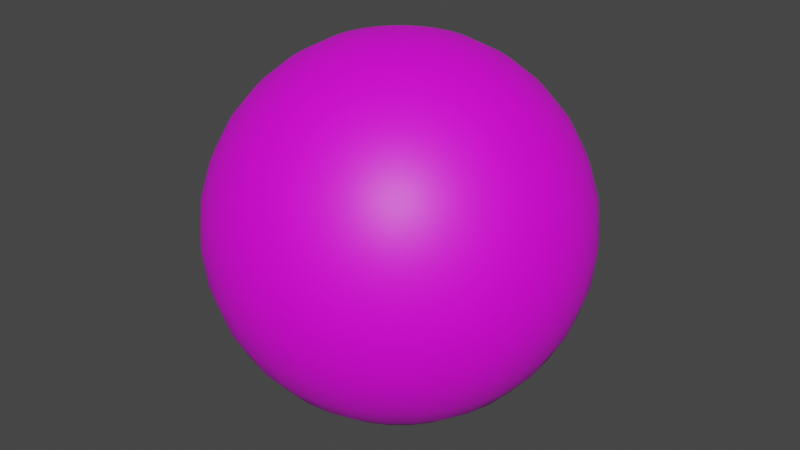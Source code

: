 # Source: Ball_013.blend  (saved by Blender 2.82.7; exported with 4.5.12 LTS)
import bpy
from mathutils import Matrix  # noqa: F401  (used for matrix-valued properties, if any)

bpy.ops.wm.read_factory_settings(use_empty=True)
scene = bpy.context.scene
scene.name = 'Scene'

# ---- collections
col_collection = bpy.data.collections.new('Collection'); scene.collection.children.link(col_collection)

# ---- images (referenced by path relative to the original .blend; pixels are not part of the script)
import os
ASSET_DIR = os.environ.get("B2B_ASSET_DIR", "")  # directory of the original .blend (textures are referenced by path, not embedded)
HERE = os.path.dirname(os.path.abspath(__file__))  # packed textures are extracted next to this script under _unpacked/

def load_image(name, relpath, width, height, colorspace="sRGB"):
    """Load a texture the original file referenced (path relative to the .blend, or extracted next to this script)."""
    p = next((c for c in (os.path.join(HERE, relpath), os.path.join(ASSET_DIR, relpath)) if relpath and os.path.exists(c)), "")
    if p:
        img = bpy.data.images.load(p, check_existing=True)
        img.name = name
    else:  # same state as the original file: an image datablock whose file is absent (Cycles renders it pink)
        img = bpy.data.images.new(name, width, height)
        img.source = "FILE"
        img.filepath = "//" + (relpath or name)
    img.colorspace_settings.name = colorspace
    return img
img_ball_013_png_001 = load_image('Ball_013.png.001', 'Ball_013.png', 1024, 1024, 'sRGB')

# ---- materials (node trees are filled in below, after node groups)
mat_ball_texture_013 = bpy.data.materials.new('Ball_Texture_013')
mat_ball_texture_013.use_transparent_shadow = False

# ---- material node trees
mat_ball_texture_013.use_nodes = True; mat_ball_texture_013.node_tree.nodes.clear()
_N = mat_ball_texture_013.node_tree.nodes; _L = mat_ball_texture_013.node_tree.links
n0 = _N.new('ShaderNodeOutputMaterial'); n0.name = 'Material Output'; n0.location = (300, 300)
n1 = _N.new('ShaderNodeBsdfPrincipled'); n1.name = 'Principled BSDF'; n1.location = (10, 300)
n1.distribution = 'GGX'
n1.subsurface_method = 'BURLEY'
n1.inputs[3].default_value = 1.45
n1.inputs[27].default_value = (0.0, 0.0, 0.0, 1.0)
n1.inputs[28].default_value = 1.0
n2 = _N.new('ShaderNodeTexImage'); n2.name = 'Image Texture'; n2.location = (-346, 174)
n2.image = img_ball_013_png_001
_L.new(n1.outputs[0], n0.inputs[0])
_L.new(n2.outputs[0], n1.inputs[0])
n0.is_active_output = True

# ---- world
world_world = bpy.data.worlds.new('World'); scene.world = world_world
world_world.use_nodes = True; world_world.node_tree.nodes.clear()
_N = world_world.node_tree.nodes; _L = world_world.node_tree.links
n0 = _N.new('ShaderNodeOutputWorld'); n0.name = 'World Output'; n0.location = (300, 300)
n1 = _N.new('ShaderNodeBackground'); n1.name = 'Background'; n1.location = (10, 300)
n1.inputs[0].default_value = (0.05088, 0.05088, 0.05088, 1.0)
_L.new(n1.outputs[0], n0.inputs[0])
n0.is_active_output = True
world_world.color = (0.05088, 0.05088, 0.05088)
world_world.use_sun_shadow = False
world_world.sun_shadow_jitter_overblur = 0.0

# ---- meshes
me_sphere = bpy.data.meshes.new('Sphere')
me_sphere.from_pydata([(0.0, 0.1951, 0.9808), (0.0, 0.3827, 0.9239), (0.0, 0.5556, 0.8315), (0.0, 0.7071, 0.7071), (0.0, 0.8315, 0.5556), (0.0, 0.9239, 0.3827), (0.0, 0.9808, 0.1951), (0.0, 1.0, 7.55e-08), (0.0, 0.9808, -0.1951), (0.0, 0.5556, -0.8315), (0.03806, 0.1913, 0.9808), (0.07466, 0.3753, 0.9239), (0.1084, 0.5449, 0.8315), (0.1379, 0.6935, 0.7071), (0.1622, 0.8155, 0.5556), (0.1802, 0.9061, 0.3827), (0.1913, 0.9619, 0.1951), (0.1951, 0.9808, 7.55e-08), (0.1913, 0.9619, -0.1951), (0.1802, 0.9061, -0.3827), (0.1622, 0.8155, -0.5556), (0.1379, 0.6935, -0.7071), (0.1084, 0.5449, -0.8315), (0.07466, 0.3753, -0.9239), (0.03806, 0.1913, -0.9808), (0.07466, 0.1802, 0.9808), (0.1464, 0.3536, 0.9239), (0.2126, 0.5133, 0.8315), (0.2706, 0.6533, 0.7071), (0.3182, 0.7682, 0.5556), (0.3536, 0.8536, 0.3827), (0.3753, 0.9061, 0.1951), (0.3827, 0.9239, 7.55e-08), (0.3753, 0.9061, -0.1951), (0.3536, 0.8536, -0.3827), (0.3182, 0.7682, -0.5556), (0.2706, 0.6533, -0.7071), (0.2126, 0.5133, -0.8315), (0.1464, 0.3536, -0.9239), (0.07466, 0.1802, -0.9808), (0.1084, 0.1622, 0.9808), (0.2126, 0.3182, 0.9239), (0.3087, 0.4619, 0.8315), (0.3928, 0.5879, 0.7071), (0.4619, 0.6913, 0.5556), (0.5133, 0.7682, 0.3827), (0.5449, 0.8155, 0.1951), (0.5556, 0.8315, 7.55e-08), (0.5449, 0.8155, -0.1951), (0.5133, 0.7682, -0.3827), (0.4619, 0.6913, -0.5556), (0.3928, 0.5879, -0.7071), (0.3087, 0.4619, -0.8315), (0.2126, 0.3182, -0.9239), (0.1084, 0.1622, -0.9808), (0.1379, 0.1379, 0.9808), (0.2706, 0.2706, 0.9239), (0.3928, 0.3928, 0.8315), (0.5, 0.5, 0.7071), (0.5879, 0.5879, 0.5556), (0.6533, 0.6533, 0.3827), (0.6935, 0.6935, 0.1951), (0.7071, 0.7071, 7.55e-08), (0.6935, 0.6935, -0.1951), (0.6533, 0.6533, -0.3827), (0.5879, 0.5879, -0.5556), (0.5, 0.5, -0.7071), (0.3928, 0.3928, -0.8315), (0.2706, 0.2706, -0.9239), (0.1379, 0.1379, -0.9808), (0.1622, 0.1084, 0.9808), (0.3182, 0.2126, 0.9239), (0.4619, 0.3087, 0.8315), (0.5879, 0.3928, 0.7071), (0.6913, 0.4619, 0.5556), (0.7682, 0.5133, 0.3827), (0.8155, 0.5449, 0.1951), (0.8315, 0.5556, 7.55e-08), (0.8155, 0.5449, -0.1951), (0.7682, 0.5133, -0.3827), (0.6913, 0.4619, -0.5556), (0.5879, 0.3928, -0.7071), (0.4619, 0.3087, -0.8315), (0.3182, 0.2126, -0.9239), (0.1622, 0.1084, -0.9808), (0.1802, 0.07466, 0.9808), (0.3536, 0.1464, 0.9239), (0.5133, 0.2126, 0.8315), (0.6533, 0.2706, 0.7071), (0.7682, 0.3182, 0.5556), (0.8536, 0.3536, 0.3827), (0.9061, 0.3753, 0.1951), (0.9239, 0.3827, 7.55e-08), (0.9061, 0.3753, -0.1951), (0.8536, 0.3536, -0.3827), (0.7682, 0.3182, -0.5556), (0.6533, 0.2706, -0.7071), (0.5133, 0.2126, -0.8315), (0.3536, 0.1464, -0.9239), (0.1802, 0.07466, -0.9808), (0.1913, 0.03806, 0.9808), (0.3753, 0.07466, 0.9239), (0.5449, 0.1084, 0.8315), (0.6935, 0.1379, 0.7071), (0.8155, 0.1622, 0.5556), (0.9061, 0.1802, 0.3827), (0.9619, 0.1913, 0.1951), (0.9808, 0.1951, 7.55e-08), (0.9619, 0.1913, -0.1951), (0.9061, 0.1802, -0.3827), (0.8155, 0.1622, -0.5556), (0.6935, 0.1379, -0.7071), (0.5449, 0.1084, -0.8315), (0.3753, 0.07466, -0.9239), (0.1913, 0.03806, -0.9808), (0.1951, -3.266e-07, 0.9808), (0.3827, -3.192e-07, 0.9239), (0.5556, -3.117e-07, 0.8315), (0.7071, -3.192e-07, 0.7071), (0.8315, -3.341e-07, 0.5556), (0.9239, -2.745e-07, 0.3827), (0.9808, -3.937e-07, 0.1951), (1.0, -3.788e-07, 7.55e-08), (0.9808, -3.937e-07, -0.1951), (0.9239, -2.298e-07, -0.3827), (0.8315, -3.341e-07, -0.5556), (0.7071, -3.192e-07, -0.7071), (0.5556, -3.415e-07, -0.8315), (0.3827, -3.043e-07, -0.9239), (0.1951, -3.08e-07, -0.9808), (0.1913, -0.03806, 0.9808), (0.3753, -0.07466, 0.9239), (0.5449, -0.1084, 0.8315), (0.6935, -0.138, 0.7071), (0.8155, -0.1622, 0.5556), (0.9061, -0.1802, 0.3827), (0.9619, -0.1913, 0.1951), (0.9808, -0.1951, 7.55e-08), (0.9619, -0.1913, -0.1951), (0.9061, -0.1802, -0.3827), (0.8155, -0.1622, -0.5556), (0.6935, -0.138, -0.7071), (0.5449, -0.1084, -0.8315), (0.3753, -0.07466, -0.9239), (0.1913, -0.03806, -0.9808), (0.1802, -0.07466, 0.9808), (0.3536, -0.1464, 0.9239), (0.5133, -0.2126, 0.8315), (0.6533, -0.2706, 0.7071), (0.7682, -0.3182, 0.5556), (0.8536, -0.3536, 0.3827), (0.9061, -0.3753, 0.1951), (0.9239, -0.3827, 7.55e-08), (0.9061, -0.3753, -0.1951), (0.8536, -0.3536, -0.3827), (0.7682, -0.3182, -0.5556), (0.6533, -0.2706, -0.7071), (0.5133, -0.2126, -0.8315), (0.3536, -0.1464, -0.9239), (0.1802, -0.07466, -0.9808), (0.1622, -0.1084, 0.9808), (0.3182, -0.2126, 0.9239), (0.4619, -0.3087, 0.8315), (0.5879, -0.3928, 0.7071), (0.6913, -0.4619, 0.5556), (0.7682, -0.5133, 0.3827), (0.8155, -0.5449, 0.1951), (0.8315, -0.5556, 7.55e-08), (0.8155, -0.5449, -0.1951), (0.7682, -0.5133, -0.3827), (0.6913, -0.4619, -0.5556), (0.5879, -0.3928, -0.7071), (0.4619, -0.3087, -0.8315), (0.3182, -0.2126, -0.9239), (0.1622, -0.1084, -0.9808), (0.1379, -0.138, 0.9808), (0.2706, -0.2706, 0.9239), (0.3928, -0.3928, 0.8315), (0.5, -0.5, 0.7071), (0.5879, -0.5879, 0.5556), (0.6533, -0.6533, 0.3827), (0.6935, -0.6935, 0.1951), (0.7071, -0.7071, 7.55e-08), (0.6935, -0.6935, -0.1951), (0.6533, -0.6533, -0.3827), (0.5879, -0.5879, -0.5556), (0.5, -0.5, -0.7071), (0.3928, -0.3928, -0.8315), (0.2706, -0.2706, -0.9239), (0.1379, -0.138, -0.9808), (0.1084, -0.1622, 0.9808), (0.2126, -0.3182, 0.9239), (0.3087, -0.4619, 0.8315), (0.3928, -0.5879, 0.7071), (0.4619, -0.6913, 0.5556), (0.5133, -0.7682, 0.3827), (0.5449, -0.8155, 0.1951), (0.5556, -0.8315, 7.55e-08), (0.5449, -0.8155, -0.1951), (0.5133, -0.7682, -0.3827), (0.4619, -0.6913, -0.5556), (0.3928, -0.5879, -0.7071), (0.3087, -0.4619, -0.8315), (0.2126, -0.3182, -0.9239), (0.1084, -0.1622, -0.9808), (0.0, -3.258e-07, -1.0), (0.07466, -0.1802, 0.9808), (0.1464, -0.3536, 0.9239), (0.2126, -0.5133, 0.8315), (0.2706, -0.6533, 0.7071), (0.3182, -0.7682, 0.5556), (0.3536, -0.8536, 0.3827), (0.3753, -0.9061, 0.1951), (0.3827, -0.9239, 7.55e-08), (0.3753, -0.9061, -0.1951), (0.3536, -0.8536, -0.3827), (0.3182, -0.7682, -0.5556), (0.2706, -0.6533, -0.7071), (0.2126, -0.5133, -0.8315), (0.1464, -0.3536, -0.9239), (0.07466, -0.1802, -0.9808), (0.03806, -0.1913, 0.9808), (0.07466, -0.3753, 0.9239), (0.1084, -0.5449, 0.8315), (0.1379, -0.6935, 0.7071), (0.1622, -0.8155, 0.5556), (0.1802, -0.9061, 0.3827), (0.1913, -0.9619, 0.1951), (0.1951, -0.9808, 7.55e-08), (0.1913, -0.9619, -0.1951), (0.1802, -0.9061, -0.3827), (0.1622, -0.8155, -0.5556), (0.1379, -0.6935, -0.7071), (0.1084, -0.5449, -0.8315), (0.07466, -0.3753, -0.9239), (0.03806, -0.1913, -0.9808), (-7.212e-09, -0.1951, 0.9808), (4.122e-08, -0.3827, 0.9239), (2.632e-08, -0.5556, 0.8315), (-2.584e-08, -0.7071, 0.7071), (-8.544e-08, -0.8315, 0.5556), (6.357e-08, -0.9239, 0.3827), (-8.544e-08, -0.9808, 0.1951), (-1.003e-07, -1.0, 7.55e-08), (-8.544e-08, -0.9808, -0.1951), (6.357e-08, -0.9239, -0.3827), (-8.544e-08, -0.8315, -0.5556), (-2.584e-08, -0.7071, -0.7071), (-1.094e-08, -0.5556, -0.8315), (3.964e-09, -0.3827, -0.9239), (3.964e-09, -0.1951, -0.9808), (-0.03806, -0.1913, 0.9808), (-0.07466, -0.3753, 0.9239), (-0.1084, -0.5449, 0.8315), (-0.1379, -0.6935, 0.7071), (-0.1622, -0.8155, 0.5556), (-0.1802, -0.9061, 0.3827), (-0.1913, -0.9619, 0.1951), (-0.1951, -0.9808, 7.55e-08), (-0.1913, -0.9619, -0.1951), (-0.1802, -0.9061, -0.3827), (-0.1622, -0.8155, -0.5556), (-0.1379, -0.6935, -0.7071), (-0.1084, -0.5449, -0.8315), (-0.07466, -0.3753, -0.9239), (-0.03806, -0.1913, -0.9808), (-0.07466, -0.1802, 0.9808), (-0.1464, -0.3536, 0.9239), (-0.2126, -0.5133, 0.8315), (-0.2706, -0.6533, 0.7071), (-0.3182, -0.7682, 0.5556), (-0.3536, -0.8536, 0.3827), (-0.3753, -0.9061, 0.1951), (-0.3827, -0.9239, 7.55e-08), (-0.3753, -0.9061, -0.1951), (-0.3536, -0.8536, -0.3827), (-0.3182, -0.7682, -0.5556), (-0.2706, -0.6533, -0.7071), (-0.2126, -0.5133, -0.8315), (-0.1464, -0.3536, -0.9239), (-0.07466, -0.1802, -0.9808), (-0.1084, -0.1622, 0.9808), (-0.2126, -0.3182, 0.9239), (-0.3087, -0.4619, 0.8315), (-0.3928, -0.5879, 0.7071), (-0.4619, -0.6913, 0.5556), (-0.5133, -0.7682, 0.3827), (-0.5449, -0.8155, 0.1951), (-0.5556, -0.8315, 7.55e-08), (-0.5449, -0.8155, -0.1951), (-0.5133, -0.7682, -0.3827), (-0.4619, -0.6913, -0.5556), (-0.3928, -0.5879, -0.7071), (-0.3087, -0.4619, -0.8315), (-0.2126, -0.3182, -0.9239), (-0.1084, -0.1622, -0.9808), (-2.304e-07, -5.562e-07, 1.0), (-0.1379, -0.138, 0.9808), (-0.2706, -0.2706, 0.9239), (-0.3928, -0.3928, 0.8315), (-0.5, -0.5, 0.7071), (-0.5879, -0.5879, 0.5556), (-0.6533, -0.6533, 0.3827), (-0.6935, -0.6935, 0.1951), (-0.7071, -0.7071, 7.55e-08), (-0.6935, -0.6935, -0.1951), (-0.6533, -0.6533, -0.3827), (-0.5879, -0.5879, -0.5556), (-0.5, -0.5, -0.7071), (-0.3928, -0.3928, -0.8315), (-0.2706, -0.2706, -0.9239), (-0.1379, -0.1379, -0.9808), (-0.1622, -0.1084, 0.9808), (-0.3182, -0.2126, 0.9239), (-0.4619, -0.3087, 0.8315), (-0.5879, -0.3928, 0.7071), (-0.6913, -0.4619, 0.5556), (-0.7682, -0.5133, 0.3827), (-0.8155, -0.5449, 0.1951), (-0.8315, -0.5556, 7.55e-08), (-0.8155, -0.5449, -0.1951), (-0.7682, -0.5133, -0.3827), (-0.6913, -0.4619, -0.5556), (-0.5879, -0.3928, -0.7071), (-0.4619, -0.3087, -0.8315), (-0.3182, -0.2126, -0.9239), (-0.1622, -0.1084, -0.9808), (-0.1802, -0.07466, 0.9808), (-0.3536, -0.1464, 0.9239), (-0.5133, -0.2126, 0.8315), (-0.6533, -0.2706, 0.7071), (-0.7682, -0.3182, 0.5556), (-0.8536, -0.3536, 0.3827), (-0.9061, -0.3753, 0.1951), (-0.9239, -0.3827, 7.55e-08), (-0.9061, -0.3753, -0.1951), (-0.8536, -0.3536, -0.3827), (-0.7682, -0.3182, -0.5556), (-0.6533, -0.2706, -0.7071), (-0.5133, -0.2126, -0.8315), (-0.3536, -0.1464, -0.9239), (-0.1802, -0.07466, -0.9808), (-0.1913, -0.03806, 0.9808), (-0.3753, -0.07466, 0.9239), (-0.5449, -0.1084, 0.8315), (-0.6935, -0.1379, 0.7071), (-0.8155, -0.1622, 0.5556), (-0.9061, -0.1802, 0.3827), (-0.9619, -0.1913, 0.1951), (-0.9808, -0.1951, 7.55e-08), (-0.9619, -0.1913, -0.1951), (-0.9061, -0.1802, -0.3827), (-0.8155, -0.1622, -0.5556), (-0.6935, -0.1379, -0.7071), (-0.5449, -0.1084, -0.8315), (-0.3753, -0.07466, -0.9239), (-0.1913, -0.03806, -0.9808), (-0.1951, -3.117e-07, 0.9808), (-0.3827, -2.819e-07, 0.9239), (-0.5556, -2.819e-07, 0.8315), (-0.7071, -1.851e-07, 0.7071), (-0.8315, -1.404e-07, 0.5556), (-0.9239, -3.192e-07, 0.3827), (-0.9808, -9.567e-08, 0.1951), (-1.0, -1.404e-07, 7.55e-08), (-0.9808, -9.567e-08, -0.1951), (-0.9239, -3.192e-07, -0.3827), (-0.8315, -1.404e-07, -0.5556), (-0.7071, -1.851e-07, -0.7071), (-0.5556, -2.596e-07, -0.8315), (-0.3827, -2.521e-07, -0.9239), (-0.1951, -3.155e-07, -0.9808), (-0.1913, 0.03806, 0.9808), (-0.3753, 0.07466, 0.9239), (-0.5449, 0.1084, 0.8315), (-0.6935, 0.1379, 0.7071), (-0.8155, 0.1622, 0.5556), (-0.9061, 0.1802, 0.3827), (-0.9619, 0.1913, 0.1951), (-0.9808, 0.1951, 7.55e-08), (-0.9619, 0.1913, -0.1951), (-0.9061, 0.1802, -0.3827), (-0.8155, 0.1622, -0.5556), (-0.6935, 0.1379, -0.7071), (-0.5449, 0.1084, -0.8315), (-0.3753, 0.07466, -0.9239), (-0.1913, 0.03806, -0.9808), (-0.1802, 0.07466, 0.9808), (-0.3536, 0.1464, 0.9239), (-0.5133, 0.2126, 0.8315), (-0.6533, 0.2706, 0.7071), (-0.7682, 0.3182, 0.5556), (-0.8536, 0.3536, 0.3827), (-0.9061, 0.3753, 0.1951), (-0.9239, 0.3827, 7.55e-08), (-0.9061, 0.3753, -0.1951), (-0.8536, 0.3536, -0.3827), (-0.7682, 0.3182, -0.5556), (-0.6533, 0.2706, -0.7071), (-0.5133, 0.2126, -0.8315), (-0.3536, 0.1464, -0.9239), (-0.1802, 0.07466, -0.9808), (-0.1622, 0.1084, 0.9808), (-0.3182, 0.2126, 0.9239), (-0.4619, 0.3087, 0.8315), (-0.5879, 0.3928, 0.7071), (-0.6913, 0.4619, 0.5556), (-0.7682, 0.5133, 0.3827), (-0.8155, 0.5449, 0.1951), (-0.8315, 0.5556, 7.55e-08), (-0.8155, 0.5449, -0.1951), (-0.7682, 0.5133, -0.3827), (-0.6913, 0.4619, -0.5556), (-0.5879, 0.3928, -0.7071), (-0.4619, 0.3087, -0.8315), (-0.3182, 0.2126, -0.9239), (-0.1622, 0.1084, -0.9808), (-0.1379, 0.1379, 0.9808), (-0.2706, 0.2706, 0.9239), (-0.3928, 0.3928, 0.8315), (-0.5, 0.5, 0.7071), (-0.5879, 0.5879, 0.5556), (-0.6533, 0.6533, 0.3827), (-0.6935, 0.6935, 0.1951), (-0.7071, 0.7071, 7.55e-08), (-0.6935, 0.6935, -0.1951), (-0.6533, 0.6533, -0.3827), (-0.5879, 0.5879, -0.5556), (-0.5, 0.5, -0.7071), (-0.3928, 0.3928, -0.8315), (-0.2706, 0.2706, -0.9239), (-0.1379, 0.1379, -0.9808), (-0.1084, 0.1622, 0.9808), (-0.2126, 0.3182, 0.9239), (-0.3087, 0.4619, 0.8315), (-0.3928, 0.5879, 0.7071), (-0.4619, 0.6913, 0.5556), (-0.5133, 0.7682, 0.3827), (-0.5449, 0.8155, 0.1951), (-0.5556, 0.8315, 7.55e-08), (-0.5449, 0.8155, -0.1951), (-0.5133, 0.7682, -0.3827), (-0.4619, 0.6913, -0.5556), (-0.3928, 0.5879, -0.7071), (-0.3087, 0.4619, -0.8315), (-0.2126, 0.3182, -0.9239), (-0.1084, 0.1622, -0.9808), (-0.07466, 0.1802, 0.9808), (-0.1464, 0.3536, 0.9239), (-0.2126, 0.5133, 0.8315), (-0.2706, 0.6533, 0.7071), (-0.3182, 0.7682, 0.5556), (-0.3536, 0.8536, 0.3827), (-0.3753, 0.9061, 0.1951), (-0.3827, 0.9239, 7.55e-08), (-0.3753, 0.9061, -0.1951), (-0.3536, 0.8536, -0.3827), (-0.3182, 0.7682, -0.5556), (-0.2706, 0.6533, -0.7071), (-0.2126, 0.5133, -0.8315), (-0.1464, 0.3536, -0.9239), (-0.07466, 0.1802, -0.9808), (-0.03806, 0.1913, 0.9808), (-0.07466, 0.3753, 0.9239), (-0.1084, 0.5449, 0.8315), (-0.1379, 0.6935, 0.7071), (-0.1622, 0.8155, 0.5556), (-0.1802, 0.9061, 0.3827), (-0.1913, 0.9619, 0.1951), (-0.1951, 0.9808, 7.55e-08), (-0.1913, 0.9619, -0.1951), (-0.1802, 0.9061, -0.3827), (-0.1622, 0.8155, -0.5556), (-0.1379, 0.6935, -0.7071), (-0.1084, 0.5449, -0.8315), (-0.07466, 0.3753, -0.9239), (-0.03806, 0.1913, -0.9808), (6.357e-08, 0.9239, -0.3827), (2.722e-07, 0.8315, -0.5556), (1.53e-07, 0.7071, -0.7071), (7.847e-08, 0.3827, -0.9239), (1.514e-08, 0.1951, -0.9808)], [], [(6, 5, 15, 16), (481, 480, 23, 24), (7, 6, 16, 17), (0, 296, 10), (205, 481, 24), (8, 7, 17, 18), (1, 0, 10, 11), (477, 8, 18, 19), (2, 1, 11, 12), (478, 477, 19, 20), (3, 2, 12, 13), (479, 478, 20, 21), (4, 3, 13, 14), (9, 479, 21, 22), (5, 4, 14, 15), (480, 9, 22, 23), (15, 14, 29, 30), (23, 22, 37, 38), (16, 15, 30, 31), (24, 23, 38, 39), (17, 16, 31, 32), (10, 296, 25), (205, 24, 39), (18, 17, 32, 33), (11, 10, 25, 26), (19, 18, 33, 34), (12, 11, 26, 27), (20, 19, 34, 35), (13, 12, 27, 28), (21, 20, 35, 36), (14, 13, 28, 29), (22, 21, 36, 37), (34, 33, 48, 49), (27, 26, 41, 42), (35, 34, 49, 50), (28, 27, 42, 43), (36, 35, 50, 51), (29, 28, 43, 44), (37, 36, 51, 52), (30, 29, 44, 45), (38, 37, 52, 53), (31, 30, 45, 46), (39, 38, 53, 54), (32, 31, 46, 47), (25, 296, 40), (205, 39, 54), (33, 32, 47, 48), (26, 25, 40, 41), (53, 52, 67, 68), (46, 45, 60, 61), (54, 53, 68, 69), (47, 46, 61, 62), (40, 296, 55), (205, 54, 69), (48, 47, 62, 63), (41, 40, 55, 56), (49, 48, 63, 64), (42, 41, 56, 57), (50, 49, 64, 65), (43, 42, 57, 58), (51, 50, 65, 66), (44, 43, 58, 59), (52, 51, 66, 67), (45, 44, 59, 60), (57, 56, 71, 72), (65, 64, 79, 80), (58, 57, 72, 73), (66, 65, 80, 81), (59, 58, 73, 74), (67, 66, 81, 82), (60, 59, 74, 75), (68, 67, 82, 83), (61, 60, 75, 76), (69, 68, 83, 84), (62, 61, 76, 77), (55, 296, 70), (205, 69, 84), (63, 62, 77, 78), (56, 55, 70, 71), (64, 63, 78, 79), (76, 75, 90, 91), (84, 83, 98, 99), (77, 76, 91, 92), (70, 296, 85), (205, 84, 99), (78, 77, 92, 93), (71, 70, 85, 86), (79, 78, 93, 94), (72, 71, 86, 87), (80, 79, 94, 95), (73, 72, 87, 88), (81, 80, 95, 96), (74, 73, 88, 89), (82, 81, 96, 97), (75, 74, 89, 90), (83, 82, 97, 98), (95, 94, 109, 110), (88, 87, 102, 103), (96, 95, 110, 111), (89, 88, 103, 104), (97, 96, 111, 112), (90, 89, 104, 105), (98, 97, 112, 113), (91, 90, 105, 106), (99, 98, 113, 114), (92, 91, 106, 107), (85, 296, 100), (205, 99, 114), (93, 92, 107, 108), (86, 85, 100, 101), (94, 93, 108, 109), (87, 86, 101, 102), (114, 113, 128, 129), (107, 106, 121, 122), (100, 296, 115), (205, 114, 129), (108, 107, 122, 123), (101, 100, 115, 116), (109, 108, 123, 124), (102, 101, 116, 117), (110, 109, 124, 125), (103, 102, 117, 118), (111, 110, 125, 126), (104, 103, 118, 119), (112, 111, 126, 127), (105, 104, 119, 120), (113, 112, 127, 128), (106, 105, 120, 121), (126, 125, 140, 141), (119, 118, 133, 134), (127, 126, 141, 142), (120, 119, 134, 135), (128, 127, 142, 143), (121, 120, 135, 136), (129, 128, 143, 144), (122, 121, 136, 137), (115, 296, 130), (205, 129, 144), (123, 122, 137, 138), (116, 115, 130, 131), (124, 123, 138, 139), (117, 116, 131, 132), (125, 124, 139, 140), (118, 117, 132, 133), (130, 296, 145), (205, 144, 159), (138, 137, 152, 153), (131, 130, 145, 146), (139, 138, 153, 154), (132, 131, 146, 147), (140, 139, 154, 155), (133, 132, 147, 148), (141, 140, 155, 156), (134, 133, 148, 149), (142, 141, 156, 157), (135, 134, 149, 150), (143, 142, 157, 158), (136, 135, 150, 151), (144, 143, 158, 159), (137, 136, 151, 152), (149, 148, 163, 164), (157, 156, 171, 172), (150, 149, 164, 165), (158, 157, 172, 173), (151, 150, 165, 166), (159, 158, 173, 174), (152, 151, 166, 167), (145, 296, 160), (205, 159, 174), (153, 152, 167, 168), (146, 145, 160, 161), (154, 153, 168, 169), (147, 146, 161, 162), (155, 154, 169, 170), (148, 147, 162, 163), (156, 155, 170, 171), (168, 167, 182, 183), (161, 160, 175, 176), (169, 168, 183, 184), (162, 161, 176, 177), (170, 169, 184, 185), (163, 162, 177, 178), (171, 170, 185, 186), (164, 163, 178, 179), (172, 171, 186, 187), (165, 164, 179, 180), (173, 172, 187, 188), (166, 165, 180, 181), (174, 173, 188, 189), (167, 166, 181, 182), (160, 296, 175), (205, 174, 189), (187, 186, 201, 202), (180, 179, 194, 195), (188, 187, 202, 203), (181, 180, 195, 196), (189, 188, 203, 204), (182, 181, 196, 197), (175, 296, 190), (205, 189, 204), (183, 182, 197, 198), (176, 175, 190, 191), (184, 183, 198, 199), (177, 176, 191, 192), (185, 184, 199, 200), (178, 177, 192, 193), (186, 185, 200, 201), (179, 178, 193, 194), (191, 190, 206, 207), (199, 198, 214, 215), (192, 191, 207, 208), (200, 199, 215, 216), (193, 192, 208, 209), (201, 200, 216, 217), (194, 193, 209, 210), (202, 201, 217, 218), (195, 194, 210, 211), (203, 202, 218, 219), (196, 195, 211, 212), (204, 203, 219, 220), (197, 196, 212, 213), (190, 296, 206), (205, 204, 220), (198, 197, 213, 214), (211, 210, 225, 226), (219, 218, 233, 234), (212, 211, 226, 227), (220, 219, 234, 235), (213, 212, 227, 228), (206, 296, 221), (205, 220, 235), (214, 213, 228, 229), (207, 206, 221, 222), (215, 214, 229, 230), (208, 207, 222, 223), (216, 215, 230, 231), (209, 208, 223, 224), (217, 216, 231, 232), (210, 209, 224, 225), (218, 217, 232, 233), (230, 229, 244, 245), (223, 222, 237, 238), (231, 230, 245, 246), (224, 223, 238, 239), (232, 231, 246, 247), (225, 224, 239, 240), (233, 232, 247, 248), (226, 225, 240, 241), (234, 233, 248, 249), (227, 226, 241, 242), (235, 234, 249, 250), (228, 227, 242, 243), (221, 296, 236), (205, 235, 250), (229, 228, 243, 244), (222, 221, 236, 237), (249, 248, 263, 264), (242, 241, 256, 257), (250, 249, 264, 265), (243, 242, 257, 258), (236, 296, 251), (205, 250, 265), (244, 243, 258, 259), (237, 236, 251, 252), (245, 244, 259, 260), (238, 237, 252, 253), (246, 245, 260, 261), (239, 238, 253, 254), (247, 246, 261, 262), (240, 239, 254, 255), (248, 247, 262, 263), (241, 240, 255, 256), (261, 260, 275, 276), (254, 253, 268, 269), (262, 261, 276, 277), (255, 254, 269, 270), (263, 262, 277, 278), (256, 255, 270, 271), (264, 263, 278, 279), (257, 256, 271, 272), (265, 264, 279, 280), (258, 257, 272, 273), (251, 296, 266), (205, 265, 280), (259, 258, 273, 274), (252, 251, 266, 267), (260, 259, 274, 275), (253, 252, 267, 268), (280, 279, 294, 295), (273, 272, 287, 288), (266, 296, 281), (205, 280, 295), (274, 273, 288, 289), (267, 266, 281, 282), (275, 274, 289, 290), (268, 267, 282, 283), (276, 275, 290, 291), (269, 268, 283, 284), (277, 276, 291, 292), (270, 269, 284, 285), (278, 277, 292, 293), (271, 270, 285, 286), (279, 278, 293, 294), (272, 271, 286, 287), (284, 283, 299, 300), (292, 291, 307, 308), (285, 284, 300, 301), (293, 292, 308, 309), (286, 285, 301, 302), (294, 293, 309, 310), (287, 286, 302, 303), (295, 294, 310, 311), (288, 287, 303, 304), (281, 296, 297), (205, 295, 311), (289, 288, 304, 305), (282, 281, 297, 298), (290, 289, 305, 306), (283, 282, 298, 299), (291, 290, 306, 307), (304, 303, 318, 319), (297, 296, 312), (205, 311, 326), (305, 304, 319, 320), (298, 297, 312, 313), (306, 305, 320, 321), (299, 298, 313, 314), (307, 306, 321, 322), (300, 299, 314, 315), (308, 307, 322, 323), (301, 300, 315, 316), (309, 308, 323, 324), (302, 301, 316, 317), (310, 309, 324, 325), (303, 302, 317, 318), (311, 310, 325, 326), (323, 322, 337, 338), (316, 315, 330, 331), (324, 323, 338, 339), (317, 316, 331, 332), (325, 324, 339, 340), (318, 317, 332, 333), (326, 325, 340, 341), (319, 318, 333, 334), (312, 296, 327), (205, 326, 341), (320, 319, 334, 335), (313, 312, 327, 328), (321, 320, 335, 336), (314, 313, 328, 329), (322, 321, 336, 337), (315, 314, 329, 330), (327, 296, 342), (205, 341, 356), (335, 334, 349, 350), (328, 327, 342, 343), (336, 335, 350, 351), (329, 328, 343, 344), (337, 336, 351, 352), (330, 329, 344, 345), (338, 337, 352, 353), (331, 330, 345, 346), (339, 338, 353, 354), (332, 331, 346, 347), (340, 339, 354, 355), (333, 332, 347, 348), (341, 340, 355, 356), (334, 333, 348, 349), (346, 345, 360, 361), (354, 353, 368, 369), (347, 346, 361, 362), (355, 354, 369, 370), (348, 347, 362, 363), (356, 355, 370, 371), (349, 348, 363, 364), (342, 296, 357), (205, 356, 371), (350, 349, 364, 365), (343, 342, 357, 358), (351, 350, 365, 366), (344, 343, 358, 359), (352, 351, 366, 367), (345, 344, 359, 360), (353, 352, 367, 368), (365, 364, 379, 380), (358, 357, 372, 373), (366, 365, 380, 381), (359, 358, 373, 374), (367, 366, 381, 382), (360, 359, 374, 375), (368, 367, 382, 383), (361, 360, 375, 376), (369, 368, 383, 384), (362, 361, 376, 377), (370, 369, 384, 385), (363, 362, 377, 378), (371, 370, 385, 386), (364, 363, 378, 379), (357, 296, 372), (205, 371, 386), (384, 383, 398, 399), (377, 376, 391, 392), (385, 384, 399, 400), (378, 377, 392, 393), (386, 385, 400, 401), (379, 378, 393, 394), (372, 296, 387), (205, 386, 401), (380, 379, 394, 395), (373, 372, 387, 388), (381, 380, 395, 396), (374, 373, 388, 389), (382, 381, 396, 397), (375, 374, 389, 390), (383, 382, 397, 398), (376, 375, 390, 391), (396, 395, 410, 411), (389, 388, 403, 404), (397, 396, 411, 412), (390, 389, 404, 405), (398, 397, 412, 413), (391, 390, 405, 406), (399, 398, 413, 414), (392, 391, 406, 407), (400, 399, 414, 415), (393, 392, 407, 408), (401, 400, 415, 416), (394, 393, 408, 409), (387, 296, 402), (205, 401, 416), (395, 394, 409, 410), (388, 387, 402, 403), (415, 414, 429, 430), (408, 407, 422, 423), (416, 415, 430, 431), (409, 408, 423, 424), (402, 296, 417), (205, 416, 431), (410, 409, 424, 425), (403, 402, 417, 418), (411, 410, 425, 426), (404, 403, 418, 419), (412, 411, 426, 427), (405, 404, 419, 420), (413, 412, 427, 428), (406, 405, 420, 421), (414, 413, 428, 429), (407, 406, 421, 422), (419, 418, 433, 434), (427, 426, 441, 442), (420, 419, 434, 435), (428, 427, 442, 443), (421, 420, 435, 436), (429, 428, 443, 444), (422, 421, 436, 437), (430, 429, 444, 445), (423, 422, 437, 438), (431, 430, 445, 446), (424, 423, 438, 439), (417, 296, 432), (205, 431, 446), (425, 424, 439, 440), (418, 417, 432, 433), (426, 425, 440, 441), (438, 437, 452, 453), (446, 445, 460, 461), (439, 438, 453, 454), (432, 296, 447), (205, 446, 461), (440, 439, 454, 455), (433, 432, 447, 448), (441, 440, 455, 456), (434, 433, 448, 449), (442, 441, 456, 457), (435, 434, 449, 450), (443, 442, 457, 458), (436, 435, 450, 451), (444, 443, 458, 459), (437, 436, 451, 452), (445, 444, 459, 460), (457, 456, 471, 472), (450, 449, 464, 465), (458, 457, 472, 473), (451, 450, 465, 466), (459, 458, 473, 474), (452, 451, 466, 467), (460, 459, 474, 475), (453, 452, 467, 468), (461, 460, 475, 476), (454, 453, 468, 469), (447, 296, 462), (205, 461, 476), (455, 454, 469, 470), (448, 447, 462, 463), (456, 455, 470, 471), (449, 448, 463, 464), (476, 475, 480, 481), (469, 468, 6, 7), (462, 296, 0), (205, 476, 481), (470, 469, 7, 8), (463, 462, 0, 1), (471, 470, 8, 477), (464, 463, 1, 2), (472, 471, 477, 478), (465, 464, 2, 3), (473, 472, 478, 479), (466, 465, 3, 4), (474, 473, 479, 9), (467, 466, 4, 5), (475, 474, 9, 480), (468, 467, 5, 6)])
me_sphere.polygons.foreach_set('use_smooth', [True] * 512)
_uv = me_sphere.uv_layers.new(name='UVMap')
_uv.uv.foreach_set('vector', [0.891, 0.5685, 0.891, 0.637, 0.8808, 0.637, 0.8808, 0.5685, 0.891, 0.02057, 0.891, 0.08906, 0.8808, 0.08906, 0.8808, 0.02057, 0.891, 0.5, 0.891, 0.5685, 0.8808, 0.5685, 0.8808, 0.5, 0.891, 0.9794, 0.8859, 1.048, 0.8808, 0.9794, 0.8859, -0.04792, 0.891, 0.02057, 0.8808, 0.02057, 0.891, 0.4315, 0.891, 0.5, 0.8808, 0.5, 0.8808, 0.4315, 0.891, 0.9109, 0.891, 0.9794, 0.8808, 0.9794, 0.8808, 0.9109, 0.891, 0.363, 0.891, 0.4315, 0.8808, 0.4315, 0.8808, 0.363, 0.891, 0.8425, 0.891, 0.9109, 0.8808, 0.9109, 0.8808, 0.8425, 0.891, 0.2945, 0.891, 0.363, 0.8808, 0.363, 0.8808, 0.2945, 0.891, 0.774, 0.891, 0.8425, 0.8808, 0.8425, 0.8808, 0.774, 0.891, 0.226, 0.891, 0.2945, 0.8808, 0.2945, 0.8808, 0.226, 0.891, 0.7055, 0.891, 0.774, 0.8808, 0.774, 0.8808, 0.7055, 0.891, 0.1575, 0.891, 0.226, 0.8808, 0.226, 0.8808, 0.1575, 0.891, 0.637, 0.891, 0.7055, 0.8808, 0.7055, 0.8808, 0.637, 0.891, 0.08906, 0.891, 0.1575, 0.8808, 0.1575, 0.8808, 0.08906, 0.8808, 0.637, 0.8808, 0.7055, 0.8706, 0.7055, 0.8706, 0.637, 0.8808, 0.08906, 0.8808, 0.1575, 0.8706, 0.1575, 0.8706, 0.08906, 0.8808, 0.5685, 0.8808, 0.637, 0.8706, 0.637, 0.8706, 0.5685, 0.8808, 0.02057, 0.8808, 0.08906, 0.8706, 0.08906, 0.8706, 0.02057, 0.8808, 0.5, 0.8808, 0.5685, 0.8706, 0.5685, 0.8706, 0.5, 0.8808, 0.9794, 0.8757, 1.048, 0.8706, 0.9794, 0.8757, -0.04792, 0.8808, 0.02057, 0.8706, 0.02057, 0.8808, 0.4315, 0.8808, 0.5, 0.8706, 0.5, 0.8706, 0.4315, 0.8808, 0.9109, 0.8808, 0.9794, 0.8706, 0.9794, 0.8706, 0.9109, 0.8808, 0.363, 0.8808, 0.4315, 0.8706, 0.4315, 0.8706, 0.363, 0.8808, 0.8425, 0.8808, 0.9109, 0.8706, 0.9109, 0.8706, 0.8425, 0.8808, 0.2945, 0.8808, 0.363, 0.8706, 0.363, 0.8706, 0.2945, 0.8808, 0.774, 0.8808, 0.8425, 0.8706, 0.8425, 0.8706, 0.774, 0.8808, 0.226, 0.8808, 0.2945, 0.8706, 0.2945, 0.8706, 0.226, 0.8808, 0.7055, 0.8808, 0.774, 0.8706, 0.774, 0.8706, 0.7055, 0.8808, 0.1575, 0.8808, 0.226, 0.8706, 0.226, 0.8706, 0.1575, 0.8706, 0.363, 0.8706, 0.4315, 0.8604, 0.4315, 0.8604, 0.363, 0.8706, 0.8425, 0.8706, 0.9109, 0.8604, 0.9109, 0.8604, 0.8425, 0.8706, 0.2945, 0.8706, 0.363, 0.8604, 0.363, 0.8604, 0.2945, 0.8706, 0.774, 0.8706, 0.8425, 0.8604, 0.8425, 0.8604, 0.774, 0.8706, 0.226, 0.8706, 0.2945, 0.8604, 0.2945, 0.8604, 0.226, 0.8706, 0.7055, 0.8706, 0.774, 0.8604, 0.774, 0.8604, 0.7055, 0.8706, 0.1575, 0.8706, 0.226, 0.8604, 0.226, 0.8604, 0.1575, 0.8706, 0.637, 0.8706, 0.7055, 0.8604, 0.7055, 0.8604, 0.637, 0.8706, 0.08906, 0.8706, 0.1575, 0.8604, 0.1575, 0.8604, 0.08906, 0.8706, 0.5685, 0.8706, 0.637, 0.8604, 0.637, 0.8604, 0.5685, 0.8706, 0.02057, 0.8706, 0.08906, 0.8604, 0.08906, 0.8604, 0.02057, 0.8706, 0.5, 0.8706, 0.5685, 0.8604, 0.5685, 0.8604, 0.5, 0.8706, 0.9794, 0.8655, 1.048, 0.8604, 0.9794, 0.8655, -0.04792, 0.8706, 0.02057, 0.8604, 0.02057, 0.8706, 0.4315, 0.8706, 0.5, 0.8604, 0.5, 0.8604, 0.4315, 0.8706, 0.9109, 0.8706, 0.9794, 0.8604, 0.9794, 0.8604, 0.9109, 0.8604, 0.08906, 0.8604, 0.1575, 0.9435, 0.1553, 0.9435, 0.0864, 0.8604, 0.5685, 0.8604, 0.637, 0.9435, 0.6379, 0.9435, 0.5689, 0.8604, 0.02057, 0.8604, 0.08906, 0.9435, 0.0864, 0.9435, 0.01747, 0.8604, 0.5, 0.8604, 0.5685, 0.9435, 0.5689, 0.9435, 0.5, 0.8604, 0.9794, 0.999, 1.051, 0.9435, 0.9825, 0.999, -0.05146, 0.8604, 0.02057, 0.9435, 0.01747, 0.8604, 0.4315, 0.8604, 0.5, 0.9435, 0.5, 0.9435, 0.4311, 0.8604, 0.9109, 0.8604, 0.9794, 0.9435, 0.9825, 0.9435, 0.9136, 0.8604, 0.363, 0.8604, 0.4315, 0.9435, 0.4311, 0.9435, 0.3621, 0.8604, 0.8425, 0.8604, 0.9109, 0.9435, 0.9136, 0.9435, 0.8447, 0.8604, 0.2945, 0.8604, 0.363, 0.9435, 0.3621, 0.9435, 0.2932, 0.8604, 0.774, 0.8604, 0.8425, 0.9435, 0.8447, 0.9435, 0.7757, 0.8604, 0.226, 0.8604, 0.2945, 0.9435, 0.2932, 0.9435, 0.2243, 0.8604, 0.7055, 0.8604, 0.774, 0.9435, 0.7757, 0.9435, 0.7068, 0.8604, 0.1575, 0.8604, 0.226, 0.9435, 0.2243, 0.9435, 0.1553, 0.8604, 0.637, 0.8604, 0.7055, 0.9435, 0.7068, 0.9435, 0.6379, 0.9435, 0.8447, 0.9435, 0.9136, 0.8326, 0.9136, 0.8326, 0.8447, 0.9435, 0.2932, 0.9435, 0.3621, 0.8326, 0.3621, 0.8326, 0.2932, 0.9435, 0.7757, 0.9435, 0.8447, 0.8326, 0.8447, 0.8326, 0.7757, 0.9435, 0.2243, 0.9435, 0.2932, 0.8326, 0.2932, 0.8326, 0.2243, 0.9435, 0.7068, 0.9435, 0.7757, 0.8326, 0.7757, 0.8326, 0.7068, 0.9435, 0.1553, 0.9435, 0.2243, 0.8326, 0.2243, 0.8326, 0.1553, 0.9435, 0.6379, 0.9435, 0.7068, 0.8326, 0.7068, 0.8326, 0.6379, 0.9435, 0.0864, 0.9435, 0.1553, 0.8326, 0.1553, 0.8326, 0.0864, 0.9435, 0.5689, 0.9435, 0.6379, 0.8326, 0.6379, 0.8326, 0.5689, 0.9435, 0.01747, 0.9435, 0.0864, 0.8326, 0.0864, 0.8326, 0.01747, 0.9435, 0.5, 0.9435, 0.5689, 0.8326, 0.5689, 0.8326, 0.5, 0.9435, 0.9825, 0.8881, 1.051, 0.8326, 0.9825, 0.8881, -0.05146, 0.9435, 0.01747, 0.8326, 0.01747, 0.9435, 0.4311, 0.9435, 0.5, 0.8326, 0.5, 0.8326, 0.4311, 0.9435, 0.9136, 0.9435, 0.9825, 0.8326, 0.9825, 0.8326, 0.9136, 0.9435, 0.3621, 0.9435, 0.4311, 0.8326, 0.4311, 0.8326, 0.3621, 0.8326, 0.5689, 0.8326, 0.6379, 0.7218, 0.6379, 0.7218, 0.5689, 0.8326, 0.01747, 0.8326, 0.0864, 0.7218, 0.0864, 0.7218, 0.01747, 0.8326, 0.5, 0.8326, 0.5689, 0.7218, 0.5689, 0.7218, 0.5, 0.8326, 0.9825, 0.7772, 1.051, 0.7218, 0.9825, 0.7772, -0.05146, 0.8326, 0.01747, 0.7218, 0.01747, 0.8326, 0.4311, 0.8326, 0.5, 0.7218, 0.5, 0.7218, 0.4311, 0.8326, 0.9136, 0.8326, 0.9825, 0.7218, 0.9825, 0.7218, 0.9136, 0.8326, 0.3621, 0.8326, 0.4311, 0.7218, 0.4311, 0.7218, 0.3621, 0.8326, 0.8447, 0.8326, 0.9136, 0.7218, 0.9136, 0.7218, 0.8447, 0.8326, 0.2932, 0.8326, 0.3621, 0.7218, 0.3621, 0.7218, 0.2932, 0.8326, 0.7757, 0.8326, 0.8447, 0.7218, 0.8447, 0.7218, 0.7757, 0.8326, 0.2243, 0.8326, 0.2932, 0.7218, 0.2932, 0.7218, 0.2243, 0.8326, 0.7068, 0.8326, 0.7757, 0.7218, 0.7757, 0.7218, 0.7068, 0.8326, 0.1553, 0.8326, 0.2243, 0.7218, 0.2243, 0.7218, 0.1553, 0.8326, 0.6379, 0.8326, 0.7068, 0.7218, 0.7068, 0.7218, 0.6379, 0.8326, 0.0864, 0.8326, 0.1553, 0.7218, 0.1553, 0.7218, 0.0864, 0.7218, 0.2932, 0.7218, 0.3621, 0.6109, 0.3621, 0.6109, 0.2932, 0.7218, 0.7757, 0.7218, 0.8447, 0.6109, 0.8447, 0.6109, 0.7757, 0.7218, 0.2243, 0.7218, 0.2932, 0.6109, 0.2932, 0.6109, 0.2243, 0.7218, 0.7068, 0.7218, 0.7757, 0.6109, 0.7757, 0.6109, 0.7068, 0.7218, 0.1553, 0.7218, 0.2243, 0.6109, 0.2243, 0.6109, 0.1553, 0.7218, 0.6379, 0.7218, 0.7068, 0.6109, 0.7068, 0.6109, 0.6379, 0.7218, 0.0864, 0.7218, 0.1553, 0.6109, 0.1553, 0.6109, 0.0864, 0.7218, 0.5689, 0.7218, 0.6379, 0.6109, 0.6379, 0.6109, 0.5689, 0.7218, 0.01747, 0.7218, 0.0864, 0.6109, 0.0864, 0.6109, 0.01747, 0.7218, 0.5, 0.7218, 0.5689, 0.6109, 0.5689, 0.6109, 0.5, 0.7218, 0.9825, 0.6663, 1.051, 0.6109, 0.9825, 0.6663, -0.05146, 0.7218, 0.01747, 0.6109, 0.01747, 0.7218, 0.4311, 0.7218, 0.5, 0.6109, 0.5, 0.6109, 0.4311, 0.7218, 0.9136, 0.7218, 0.9825, 0.6109, 0.9825, 0.6109, 0.9136, 0.7218, 0.3621, 0.7218, 0.4311, 0.6109, 0.4311, 0.6109, 0.3621, 0.7218, 0.8447, 0.7218, 0.9136, 0.6109, 0.9136, 0.6109, 0.8447, 0.6109, 0.01747, 0.6109, 0.0864, 0.5, 0.0864, 0.5, 0.01747, 0.6109, 0.5, 0.6109, 0.5689, 0.5, 0.5689, 0.5, 0.5, 0.6109, 0.9825, 0.5554, 1.051, 0.5, 0.9825, 0.5554, -0.05146, 0.6109, 0.01747, 0.5, 0.01747, 0.6109, 0.4311, 0.6109, 0.5, 0.5, 0.5, 0.5, 0.4311, 0.6109, 0.9136, 0.6109, 0.9825, 0.5, 0.9825, 0.5, 0.9136, 0.6109, 0.3621, 0.6109, 0.4311, 0.5, 0.4311, 0.5, 0.3621, 0.6109, 0.8447, 0.6109, 0.9136, 0.5, 0.9136, 0.5, 0.8447, 0.6109, 0.2932, 0.6109, 0.3621, 0.5, 0.3621, 0.5, 0.2932, 0.6109, 0.7757, 0.6109, 0.8447, 0.5, 0.8447, 0.5, 0.7757, 0.6109, 0.2243, 0.6109, 0.2932, 0.5, 0.2932, 0.5, 0.2243, 0.6109, 0.7068, 0.6109, 0.7757, 0.5, 0.7757, 0.5, 0.7068, 0.6109, 0.1553, 0.6109, 0.2243, 0.5, 0.2243, 0.5, 0.1553, 0.6109, 0.6379, 0.6109, 0.7068, 0.5, 0.7068, 0.5, 0.6379, 0.6109, 0.0864, 0.6109, 0.1553, 0.5, 0.1553, 0.5, 0.0864, 0.6109, 0.5689, 0.6109, 0.6379, 0.5, 0.6379, 0.5, 0.5689, 0.5, 0.2243, 0.5, 0.2932, 0.3891, 0.2932, 0.3891, 0.2243, 0.5, 0.7068, 0.5, 0.7757, 0.3891, 0.7757, 0.3891, 0.7068, 0.5, 0.1553, 0.5, 0.2243, 0.3891, 0.2243, 0.3891, 0.1553, 0.5, 0.6379, 0.5, 0.7068, 0.3891, 0.7068, 0.3891, 0.6379, 0.5, 0.0864, 0.5, 0.1553, 0.3891, 0.1553, 0.3891, 0.0864, 0.5, 0.5689, 0.5, 0.6379, 0.3891, 0.6379, 0.3891, 0.5689, 0.5, 0.01747, 0.5, 0.0864, 0.3891, 0.0864, 0.3891, 0.01747, 0.5, 0.5, 0.5, 0.5689, 0.3891, 0.5689, 0.3891, 0.5, 0.5, 0.9825, 0.4446, 1.051, 0.3891, 0.9825, 0.4446, -0.05146, 0.5, 0.01747, 0.3891, 0.01747, 0.5, 0.4311, 0.5, 0.5, 0.3891, 0.5, 0.3891, 0.4311, 0.5, 0.9136, 0.5, 0.9825, 0.3891, 0.9825, 0.3891, 0.9136, 0.5, 0.3621, 0.5, 0.4311, 0.3891, 0.4311, 0.3891, 0.3621, 0.5, 0.8447, 0.5, 0.9136, 0.3891, 0.9136, 0.3891, 0.8447, 0.5, 0.2932, 0.5, 0.3621, 0.3891, 0.3621, 0.3891, 0.2932, 0.5, 0.7757, 0.5, 0.8447, 0.3891, 0.8447, 0.3891, 0.7757, 0.3891, 0.9825, 0.3337, 1.051, 0.2782, 0.9825, 0.3337, -0.05146, 0.3891, 0.01747, 0.2782, 0.01747, 0.3891, 0.4311, 0.3891, 0.5, 0.2782, 0.5, 0.2782, 0.4311, 0.3891, 0.9136, 0.3891, 0.9825, 0.2782, 0.9825, 0.2782, 0.9136, 0.3891, 0.3621, 0.3891, 0.4311, 0.2782, 0.4311, 0.2782, 0.3621, 0.3891, 0.8447, 0.3891, 0.9136, 0.2782, 0.9136, 0.2782, 0.8447, 0.3891, 0.2932, 0.3891, 0.3621, 0.2782, 0.3621, 0.2782, 0.2932, 0.3891, 0.7757, 0.3891, 0.8447, 0.2782, 0.8447, 0.2782, 0.7757, 0.3891, 0.2243, 0.3891, 0.2932, 0.2782, 0.2932, 0.2782, 0.2243, 0.3891, 0.7068, 0.3891, 0.7757, 0.2782, 0.7757, 0.2782, 0.7068, 0.3891, 0.1553, 0.3891, 0.2243, 0.2782, 0.2243, 0.2782, 0.1553, 0.3891, 0.6379, 0.3891, 0.7068, 0.2782, 0.7068, 0.2782, 0.6379, 0.3891, 0.0864, 0.3891, 0.1553, 0.2782, 0.1553, 0.2782, 0.0864, 0.3891, 0.5689, 0.3891, 0.6379, 0.2782, 0.6379, 0.2782, 0.5689, 0.3891, 0.01747, 0.3891, 0.0864, 0.2782, 0.0864, 0.2782, 0.01747, 0.3891, 0.5, 0.3891, 0.5689, 0.2782, 0.5689, 0.2782, 0.5, 0.2782, 0.7068, 0.2782, 0.7757, 0.1674, 0.7757, 0.1674, 0.7068, 0.2782, 0.1553, 0.2782, 0.2243, 0.1674, 0.2243, 0.1674, 0.1553, 0.2782, 0.6379, 0.2782, 0.7068, 0.1674, 0.7068, 0.1674, 0.6379, 0.2782, 0.0864, 0.2782, 0.1553, 0.1674, 0.1553, 0.1674, 0.0864, 0.2782, 0.5689, 0.2782, 0.6379, 0.1674, 0.6379, 0.1674, 0.5689, 0.2782, 0.01747, 0.2782, 0.0864, 0.1674, 0.0864, 0.1674, 0.01747, 0.2782, 0.5, 0.2782, 0.5689, 0.1674, 0.5689, 0.1674, 0.5, 0.2782, 0.9825, 0.2228, 1.051, 0.1674, 0.9825, 0.2228, -0.05146, 0.2782, 0.01747, 0.1674, 0.01747, 0.2782, 0.4311, 0.2782, 0.5, 0.1674, 0.5, 0.1674, 0.4311, 0.2782, 0.9136, 0.2782, 0.9825, 0.1674, 0.9825, 0.1674, 0.9136, 0.2782, 0.3621, 0.2782, 0.4311, 0.1674, 0.4311, 0.1674, 0.3621, 0.2782, 0.8447, 0.2782, 0.9136, 0.1674, 0.9136, 0.1674, 0.8447, 0.2782, 0.2932, 0.2782, 0.3621, 0.1674, 0.3621, 0.1674, 0.2932, 0.2782, 0.7757, 0.2782, 0.8447, 0.1674, 0.8447, 0.1674, 0.7757, 0.2782, 0.2243, 0.2782, 0.2932, 0.1674, 0.2932, 0.1674, 0.2243, 0.1674, 0.4311, 0.1674, 0.5, 0.05648, 0.5, 0.05648, 0.4311, 0.1674, 0.9136, 0.1674, 0.9825, 0.05648, 0.9825, 0.05648, 0.9136, 0.1674, 0.3621, 0.1674, 0.4311, 0.05648, 0.4311, 0.05648, 0.3621, 0.1674, 0.8447, 0.1674, 0.9136, 0.05648, 0.9136, 0.05648, 0.8447, 0.1674, 0.2932, 0.1674, 0.3621, 0.05648, 0.3621, 0.05648, 0.2932, 0.1674, 0.7757, 0.1674, 0.8447, 0.05648, 0.8447, 0.05648, 0.7757, 0.1674, 0.2243, 0.1674, 0.2932, 0.05648, 0.2932, 0.05648, 0.2243, 0.1674, 0.7068, 0.1674, 0.7757, 0.05648, 0.7757, 0.05648, 0.7068, 0.1674, 0.1553, 0.1674, 0.2243, 0.05648, 0.2243, 0.05648, 0.1553, 0.1674, 0.6379, 0.1674, 0.7068, 0.05648, 0.7068, 0.05648, 0.6379, 0.1674, 0.0864, 0.1674, 0.1553, 0.05648, 0.1553, 0.05648, 0.0864, 0.1674, 0.5689, 0.1674, 0.6379, 0.05648, 0.6379, 0.05648, 0.5689, 0.1674, 0.01747, 0.1674, 0.0864, 0.05648, 0.0864, 0.05648, 0.01747, 0.1674, 0.5, 0.1674, 0.5689, 0.05648, 0.5689, 0.05648, 0.5, 0.1674, 0.9825, 0.1119, 1.051, 0.05648, 0.9825, 0.1119, -0.05146, 0.1674, 0.01747, 0.05648, 0.01747, 0.05648, 0.1553, 0.05648, 0.2243, 0.179, 0.228, 0.179, 0.16, 0.05648, 0.6379, 0.05648, 0.7068, 0.179, 0.704, 0.179, 0.636, 0.05648, 0.0864, 0.05648, 0.1553, 0.179, 0.16, 0.179, 0.09201, 0.05648, 0.5689, 0.05648, 0.6379, 0.179, 0.636, 0.179, 0.568, 0.05648, 0.01747, 0.05648, 0.0864, 0.179, 0.09201, 0.179, 0.02401, 0.05648, 0.5, 0.05648, 0.5689, 0.179, 0.568, 0.179, 0.5, 0.05648, 0.9825, 0.001043, 1.051, 0.179, 0.976, 0.001043, -0.05146, 0.05648, 0.01747, 0.179, 0.02401, 0.05648, 0.4311, 0.05648, 0.5, 0.179, 0.5, 0.179, 0.432, 0.05648, 0.9136, 0.05648, 0.9825, 0.179, 0.976, 0.179, 0.908, 0.05648, 0.3621, 0.05648, 0.4311, 0.179, 0.432, 0.179, 0.364, 0.05648, 0.8447, 0.05648, 0.9136, 0.179, 0.908, 0.179, 0.84, 0.05648, 0.2932, 0.05648, 0.3621, 0.179, 0.364, 0.179, 0.296, 0.05648, 0.7757, 0.05648, 0.8447, 0.179, 0.84, 0.179, 0.772, 0.05648, 0.2243, 0.05648, 0.2932, 0.179, 0.296, 0.179, 0.228, 0.05648, 0.7068, 0.05648, 0.7757, 0.179, 0.772, 0.179, 0.704, 0.179, 0.908, 0.179, 0.976, 0.166, 0.976, 0.166, 0.908, 0.179, 0.364, 0.179, 0.432, 0.166, 0.432, 0.166, 0.364, 0.179, 0.84, 0.179, 0.908, 0.166, 0.908, 0.166, 0.84, 0.179, 0.296, 0.179, 0.364, 0.166, 0.364, 0.166, 0.296, 0.179, 0.772, 0.179, 0.84, 0.166, 0.84, 0.166, 0.772, 0.179, 0.228, 0.179, 0.296, 0.166, 0.296, 0.166, 0.228, 0.179, 0.704, 0.179, 0.772, 0.166, 0.772, 0.166, 0.704, 0.179, 0.16, 0.179, 0.228, 0.166, 0.228, 0.166, 0.16, 0.179, 0.636, 0.179, 0.704, 0.166, 0.704, 0.166, 0.636, 0.179, 0.09201, 0.179, 0.16, 0.166, 0.16, 0.166, 0.09201, 0.179, 0.568, 0.179, 0.636, 0.166, 0.636, 0.166, 0.568, 0.179, 0.02401, 0.179, 0.09201, 0.166, 0.09201, 0.166, 0.02401, 0.179, 0.5, 0.179, 0.568, 0.166, 0.568, 0.166, 0.5, 0.179, 0.976, 0.1725, 1.044, 0.166, 0.976, 0.1725, -0.04399, 0.179, 0.02401, 0.166, 0.02401, 0.179, 0.432, 0.179, 0.5, 0.166, 0.5, 0.166, 0.432, 0.166, 0.636, 0.166, 0.704, 0.153, 0.704, 0.153, 0.636, 0.166, 0.09201, 0.166, 0.16, 0.153, 0.16, 0.153, 0.09201, 0.166, 0.568, 0.166, 0.636, 0.153, 0.636, 0.153, 0.568, 0.166, 0.02401, 0.166, 0.09201, 0.153, 0.09201, 0.153, 0.02401, 0.166, 0.5, 0.166, 0.568, 0.153, 0.568, 0.153, 0.5, 0.166, 0.976, 0.1595, 1.044, 0.153, 0.976, 0.1595, -0.04399, 0.166, 0.02401, 0.153, 0.02401, 0.166, 0.432, 0.166, 0.5, 0.153, 0.5, 0.153, 0.432, 0.166, 0.908, 0.166, 0.976, 0.153, 0.976, 0.153, 0.908, 0.166, 0.364, 0.166, 0.432, 0.153, 0.432, 0.153, 0.364, 0.166, 0.84, 0.166, 0.908, 0.153, 0.908, 0.153, 0.84, 0.166, 0.296, 0.166, 0.364, 0.153, 0.364, 0.153, 0.296, 0.166, 0.772, 0.166, 0.84, 0.153, 0.84, 0.153, 0.772, 0.166, 0.228, 0.166, 0.296, 0.153, 0.296, 0.153, 0.228, 0.166, 0.704, 0.166, 0.772, 0.153, 0.772, 0.153, 0.704, 0.166, 0.16, 0.166, 0.228, 0.153, 0.228, 0.153, 0.16, 0.153, 0.364, 0.153, 0.432, 0.14, 0.432, 0.14, 0.364, 0.153, 0.84, 0.153, 0.908, 0.14, 0.908, 0.14, 0.84, 0.153, 0.296, 0.153, 0.364, 0.14, 0.364, 0.14, 0.296, 0.153, 0.772, 0.153, 0.84, 0.14, 0.84, 0.14, 0.772, 0.153, 0.228, 0.153, 0.296, 0.14, 0.296, 0.14, 0.228, 0.153, 0.704, 0.153, 0.772, 0.14, 0.772, 0.14, 0.704, 0.153, 0.16, 0.153, 0.228, 0.14, 0.228, 0.14, 0.16, 0.153, 0.636, 0.153, 0.704, 0.14, 0.704, 0.14, 0.636, 0.153, 0.09201, 0.153, 0.16, 0.14, 0.16, 0.14, 0.09201, 0.153, 0.568, 0.153, 0.636, 0.14, 0.636, 0.14, 0.568, 0.153, 0.02401, 0.153, 0.09201, 0.14, 0.09201, 0.14, 0.02401, 0.153, 0.5, 0.153, 0.568, 0.14, 0.568, 0.14, 0.5, 0.153, 0.976, 0.1465, 1.044, 0.14, 0.976, 0.1465, -0.04399, 0.153, 0.02401, 0.14, 0.02401, 0.153, 0.432, 0.153, 0.5, 0.14, 0.5, 0.14, 0.432, 0.153, 0.908, 0.153, 0.976, 0.14, 0.976, 0.14, 0.908, 0.14, 0.09201, 0.14, 0.16, 0.127, 0.16, 0.127, 0.09201, 0.14, 0.568, 0.14, 0.636, 0.127, 0.636, 0.127, 0.568, 0.14, 0.02401, 0.14, 0.09201, 0.127, 0.09201, 0.127, 0.02401, 0.14, 0.5, 0.14, 0.568, 0.127, 0.568, 0.127, 0.5, 0.14, 0.976, 0.1335, 1.044, 0.127, 0.976, 0.1335, -0.04399, 0.14, 0.02401, 0.127, 0.02401, 0.14, 0.432, 0.14, 0.5, 0.127, 0.5, 0.127, 0.432, 0.14, 0.908, 0.14, 0.976, 0.127, 0.976, 0.127, 0.908, 0.14, 0.364, 0.14, 0.432, 0.127, 0.432, 0.127, 0.364, 0.14, 0.84, 0.14, 0.908, 0.127, 0.908, 0.127, 0.84, 0.14, 0.296, 0.14, 0.364, 0.127, 0.364, 0.127, 0.296, 0.14, 0.772, 0.14, 0.84, 0.127, 0.84, 0.127, 0.772, 0.14, 0.228, 0.14, 0.296, 0.127, 0.296, 0.127, 0.228, 0.14, 0.704, 0.14, 0.772, 0.127, 0.772, 0.127, 0.704, 0.14, 0.16, 0.14, 0.228, 0.127, 0.228, 0.127, 0.16, 0.14, 0.636, 0.14, 0.704, 0.127, 0.704, 0.127, 0.636, 0.127, 0.296, 0.127, 0.364, 0.114, 0.364, 0.114, 0.296, 0.127, 0.772, 0.127, 0.84, 0.114, 0.84, 0.114, 0.772, 0.127, 0.228, 0.127, 0.296, 0.114, 0.296, 0.114, 0.228, 0.127, 0.704, 0.127, 0.772, 0.114, 0.772, 0.114, 0.704, 0.127, 0.16, 0.127, 0.228, 0.114, 0.228, 0.114, 0.16, 0.127, 0.636, 0.127, 0.704, 0.114, 0.704, 0.114, 0.636, 0.127, 0.09201, 0.127, 0.16, 0.114, 0.16, 0.114, 0.09201, 0.127, 0.568, 0.127, 0.636, 0.114, 0.636, 0.114, 0.568, 0.127, 0.02401, 0.127, 0.09201, 0.114, 0.09201, 0.114, 0.02401, 0.127, 0.5, 0.127, 0.568, 0.114, 0.568, 0.114, 0.5, 0.127, 0.976, 0.1205, 1.044, 0.114, 0.976, 0.1205, -0.04399, 0.127, 0.02401, 0.114, 0.02401, 0.127, 0.432, 0.127, 0.5, 0.114, 0.5, 0.114, 0.432, 0.127, 0.908, 0.127, 0.976, 0.114, 0.976, 0.114, 0.908, 0.127, 0.364, 0.127, 0.432, 0.114, 0.432, 0.114, 0.364, 0.127, 0.84, 0.127, 0.908, 0.114, 0.908, 0.114, 0.84, 0.114, 0.02401, 0.114, 0.09201, 0.101, 0.09201, 0.101, 0.02401, 0.114, 0.5, 0.114, 0.568, 0.101, 0.568, 0.101, 0.5, 0.114, 0.976, 0.1075, 1.044, 0.101, 0.976, 0.1075, -0.04399, 0.114, 0.02401, 0.101, 0.02401, 0.114, 0.432, 0.114, 0.5, 0.101, 0.5, 0.101, 0.432, 0.114, 0.908, 0.114, 0.976, 0.101, 0.976, 0.101, 0.908, 0.114, 0.364, 0.114, 0.432, 0.101, 0.432, 0.101, 0.364, 0.114, 0.84, 0.114, 0.908, 0.101, 0.908, 0.101, 0.84, 0.114, 0.296, 0.114, 0.364, 0.101, 0.364, 0.101, 0.296, 0.114, 0.772, 0.114, 0.84, 0.101, 0.84, 0.101, 0.772, 0.114, 0.228, 0.114, 0.296, 0.101, 0.296, 0.101, 0.228, 0.114, 0.704, 0.114, 0.772, 0.101, 0.772, 0.101, 0.704, 0.114, 0.16, 0.114, 0.228, 0.101, 0.228, 0.101, 0.16, 0.114, 0.636, 0.114, 0.704, 0.101, 0.704, 0.101, 0.636, 0.114, 0.09201, 0.114, 0.16, 0.101, 0.16, 0.101, 0.09201, 0.114, 0.568, 0.114, 0.636, 0.101, 0.636, 0.101, 0.568, 0.101, 0.772, 0.101, 0.84, 0.08799, 0.84, 0.08799, 0.772, 0.101, 0.228, 0.101, 0.296, 0.08799, 0.296, 0.08799, 0.228, 0.101, 0.704, 0.101, 0.772, 0.08799, 0.772, 0.08799, 0.704, 0.101, 0.16, 0.101, 0.228, 0.08799, 0.228, 0.08799, 0.16, 0.101, 0.636, 0.101, 0.704, 0.08799, 0.704, 0.08799, 0.636, 0.101, 0.09201, 0.101, 0.16, 0.08799, 0.16, 0.08799, 0.09201, 0.101, 0.568, 0.101, 0.636, 0.08799, 0.636, 0.08799, 0.568, 0.101, 0.02401, 0.101, 0.09201, 0.08799, 0.09201, 0.08799, 0.02401, 0.101, 0.5, 0.101, 0.568, 0.08799, 0.568, 0.08799, 0.5, 0.101, 0.976, 0.09448, 1.044, 0.08799, 0.976, 0.09448, -0.04399, 0.101, 0.02401, 0.08799, 0.02401, 0.101, 0.432, 0.101, 0.5, 0.08799, 0.5, 0.08799, 0.432, 0.101, 0.908, 0.101, 0.976, 0.08799, 0.976, 0.08799, 0.908, 0.101, 0.364, 0.101, 0.432, 0.08799, 0.432, 0.08799, 0.364, 0.101, 0.84, 0.101, 0.908, 0.08799, 0.908, 0.08799, 0.84, 0.101, 0.296, 0.101, 0.364, 0.08799, 0.364, 0.08799, 0.296, 0.08799, 0.5, 0.08799, 0.568, 0.07499, 0.568, 0.07499, 0.5, 0.08799, 0.976, 0.08149, 1.044, 0.07499, 0.976, 0.08149, -0.04399, 0.08799, 0.02401, 0.07499, 0.02401, 0.08799, 0.432, 0.08799, 0.5, 0.07499, 0.5, 0.07499, 0.432, 0.08799, 0.908, 0.08799, 0.976, 0.07499, 0.976, 0.07499, 0.908, 0.08799, 0.364, 0.08799, 0.432, 0.07499, 0.432, 0.07499, 0.364, 0.08799, 0.84, 0.08799, 0.908, 0.07499, 0.908, 0.07499, 0.84, 0.08799, 0.296, 0.08799, 0.364, 0.07499, 0.364, 0.07499, 0.296, 0.08799, 0.772, 0.08799, 0.84, 0.07499, 0.84, 0.07499, 0.772, 0.08799, 0.228, 0.08799, 0.296, 0.07499, 0.296, 0.07499, 0.228, 0.08799, 0.704, 0.08799, 0.772, 0.07499, 0.772, 0.07499, 0.704, 0.08799, 0.16, 0.08799, 0.228, 0.07499, 0.228, 0.07499, 0.16, 0.08799, 0.636, 0.08799, 0.704, 0.07499, 0.704, 0.07499, 0.636, 0.08799, 0.09201, 0.08799, 0.16, 0.07499, 0.16, 0.07499, 0.09201, 0.08799, 0.568, 0.08799, 0.636, 0.07499, 0.636, 0.07499, 0.568, 0.08799, 0.02401, 0.08799, 0.09201, 0.07499, 0.09201, 0.07499, 0.02401, 0.07499, 0.228, 0.07499, 0.296, 0.06199, 0.296, 0.06199, 0.228, 0.07499, 0.704, 0.07499, 0.772, 0.06199, 0.772, 0.06199, 0.704, 0.07499, 0.16, 0.07499, 0.228, 0.06199, 0.228, 0.06199, 0.16, 0.07499, 0.636, 0.07499, 0.704, 0.06199, 0.704, 0.06199, 0.636, 0.07499, 0.09201, 0.07499, 0.16, 0.06199, 0.16, 0.06199, 0.09201, 0.07499, 0.568, 0.07499, 0.636, 0.06199, 0.636, 0.06199, 0.568, 0.07499, 0.02401, 0.07499, 0.09201, 0.06199, 0.09201, 0.06199, 0.02401, 0.07499, 0.5, 0.07499, 0.568, 0.06199, 0.568, 0.06199, 0.5, 0.07499, 0.976, 0.06849, 1.044, 0.06199, 0.976, 0.06849, -0.04399, 0.07499, 0.02401, 0.06199, 0.02401, 0.07499, 0.432, 0.07499, 0.5, 0.06199, 0.5, 0.06199, 0.432, 0.07499, 0.908, 0.07499, 0.976, 0.06199, 0.976, 0.06199, 0.908, 0.07499, 0.364, 0.07499, 0.432, 0.06199, 0.432, 0.06199, 0.364, 0.07499, 0.84, 0.07499, 0.908, 0.06199, 0.908, 0.06199, 0.84, 0.07499, 0.296, 0.07499, 0.364, 0.06199, 0.364, 0.06199, 0.296, 0.07499, 0.772, 0.07499, 0.84, 0.06199, 0.84, 0.06199, 0.772, 0.06199, 0.976, 0.0555, 1.044, 0.049, 0.976, 0.0555, -0.04399, 0.06199, 0.02401, 0.049, 0.02401, 0.06199, 0.432, 0.06199, 0.5, 0.049, 0.5, 0.049, 0.432, 0.06199, 0.908, 0.06199, 0.976, 0.049, 0.976, 0.049, 0.908, 0.06199, 0.364, 0.06199, 0.432, 0.049, 0.432, 0.049, 0.364, 0.06199, 0.84, 0.06199, 0.908, 0.049, 0.908, 0.049, 0.84, 0.06199, 0.296, 0.06199, 0.364, 0.049, 0.364, 0.049, 0.296, 0.06199, 0.772, 0.06199, 0.84, 0.049, 0.84, 0.049, 0.772, 0.06199, 0.228, 0.06199, 0.296, 0.049, 0.296, 0.049, 0.228, 0.06199, 0.704, 0.06199, 0.772, 0.049, 0.772, 0.049, 0.704, 0.06199, 0.16, 0.06199, 0.228, 0.049, 0.228, 0.049, 0.16, 0.06199, 0.636, 0.06199, 0.704, 0.049, 0.704, 0.049, 0.636, 0.06199, 0.09201, 0.06199, 0.16, 0.049, 0.16, 0.049, 0.09201, 0.06199, 0.568, 0.06199, 0.636, 0.049, 0.636, 0.049, 0.568, 0.06199, 0.02401, 0.06199, 0.09201, 0.049, 0.09201, 0.049, 0.02401, 0.06199, 0.5, 0.06199, 0.568, 0.049, 0.568, 0.049, 0.5, 0.049, 0.704, 0.049, 0.772, 0.036, 0.772, 0.036, 0.704, 0.049, 0.16, 0.049, 0.228, 0.036, 0.228, 0.036, 0.16, 0.049, 0.636, 0.049, 0.704, 0.036, 0.704, 0.036, 0.636, 0.049, 0.09201, 0.049, 0.16, 0.036, 0.16, 0.036, 0.09201, 0.049, 0.568, 0.049, 0.636, 0.036, 0.636, 0.036, 0.568, 0.049, 0.02401, 0.049, 0.09201, 0.036, 0.09201, 0.036, 0.02401, 0.049, 0.5, 0.049, 0.568, 0.036, 0.568, 0.036, 0.5, 0.049, 0.976, 0.0425, 1.044, 0.036, 0.976, 0.0425, -0.04399, 0.049, 0.02401, 0.036, 0.02401, 0.049, 0.432, 0.049, 0.5, 0.036, 0.5, 0.036, 0.432, 0.049, 0.908, 0.049, 0.976, 0.036, 0.976, 0.036, 0.908, 0.049, 0.364, 0.049, 0.432, 0.036, 0.432, 0.036, 0.364, 0.049, 0.84, 0.049, 0.908, 0.036, 0.908, 0.036, 0.84, 0.049, 0.296, 0.049, 0.364, 0.036, 0.364, 0.036, 0.296, 0.049, 0.772, 0.049, 0.84, 0.036, 0.84, 0.036, 0.772, 0.049, 0.228, 0.049, 0.296, 0.036, 0.296, 0.036, 0.228, 0.9727, 0.4315, 0.9727, 0.5, 0.9625, 0.5, 0.9625, 0.4315, 0.9727, 0.9109, 0.9727, 0.9794, 0.9625, 0.9794, 0.9625, 0.9109, 0.9727, 0.363, 0.9727, 0.4315, 0.9625, 0.4315, 0.9625, 0.363, 0.9727, 0.8425, 0.9727, 0.9109, 0.9625, 0.9109, 0.9625, 0.8425, 0.9727, 0.2945, 0.9727, 0.363, 0.9625, 0.363, 0.9625, 0.2945, 0.9727, 0.774, 0.9727, 0.8425, 0.9625, 0.8425, 0.9625, 0.774, 0.9727, 0.226, 0.9727, 0.2945, 0.9625, 0.2945, 0.9625, 0.226, 0.9727, 0.7055, 0.9727, 0.774, 0.9625, 0.774, 0.9625, 0.7055, 0.9727, 0.1575, 0.9727, 0.226, 0.9625, 0.226, 0.9625, 0.1575, 0.9727, 0.637, 0.9727, 0.7055, 0.9625, 0.7055, 0.9625, 0.637, 0.9727, 0.08906, 0.9727, 0.1575, 0.9625, 0.1575, 0.9625, 0.08906, 0.9727, 0.5685, 0.9727, 0.637, 0.9625, 0.637, 0.9625, 0.5685, 0.9727, 0.02057, 0.9727, 0.08906, 0.9625, 0.08906, 0.9625, 0.02057, 0.9727, 0.5, 0.9727, 0.5685, 0.9625, 0.5685, 0.9625, 0.5, 0.9727, 0.9794, 0.9676, 1.048, 0.9625, 0.9794, 0.9676, -0.04792, 0.9727, 0.02057, 0.9625, 0.02057, 0.9625, 0.1575, 0.9625, 0.226, 0.9522, 0.226, 0.9522, 0.1575, 0.9625, 0.637, 0.9625, 0.7055, 0.9522, 0.7055, 0.9522, 0.637, 0.9625, 0.08906, 0.9625, 0.1575, 0.9522, 0.1575, 0.9522, 0.08906, 0.9625, 0.5685, 0.9625, 0.637, 0.9522, 0.637, 0.9522, 0.5685, 0.9625, 0.02057, 0.9625, 0.08906, 0.9522, 0.08906, 0.9522, 0.02057, 0.9625, 0.5, 0.9625, 0.5685, 0.9522, 0.5685, 0.9522, 0.5, 0.9625, 0.9794, 0.9573, 1.048, 0.9522, 0.9794, 0.9573, -0.04792, 0.9625, 0.02057, 0.9522, 0.02057, 0.9625, 0.4315, 0.9625, 0.5, 0.9522, 0.5, 0.9522, 0.4315, 0.9625, 0.9109, 0.9625, 0.9794, 0.9522, 0.9794, 0.9522, 0.9109, 0.9625, 0.363, 0.9625, 0.4315, 0.9522, 0.4315, 0.9522, 0.363, 0.9625, 0.8425, 0.9625, 0.9109, 0.9522, 0.9109, 0.9522, 0.8425, 0.9625, 0.2945, 0.9625, 0.363, 0.9522, 0.363, 0.9522, 0.2945, 0.9625, 0.774, 0.9625, 0.8425, 0.9522, 0.8425, 0.9522, 0.774, 0.9625, 0.226, 0.9625, 0.2945, 0.9522, 0.2945, 0.9522, 0.226, 0.9625, 0.7055, 0.9625, 0.774, 0.9522, 0.774, 0.9522, 0.7055, 0.9522, 0.363, 0.9522, 0.4315, 0.942, 0.4315, 0.942, 0.363, 0.9522, 0.8425, 0.9522, 0.9109, 0.942, 0.9109, 0.942, 0.8425, 0.9522, 0.2945, 0.9522, 0.363, 0.942, 0.363, 0.942, 0.2945, 0.9522, 0.774, 0.9522, 0.8425, 0.942, 0.8425, 0.942, 0.774, 0.9522, 0.226, 0.9522, 0.2945, 0.942, 0.2945, 0.942, 0.226, 0.9522, 0.7055, 0.9522, 0.774, 0.942, 0.774, 0.942, 0.7055, 0.9522, 0.1575, 0.9522, 0.226, 0.942, 0.226, 0.942, 0.1575, 0.9522, 0.637, 0.9522, 0.7055, 0.942, 0.7055, 0.942, 0.637, 0.9522, 0.08906, 0.9522, 0.1575, 0.942, 0.1575, 0.942, 0.08906, 0.9522, 0.5685, 0.9522, 0.637, 0.942, 0.637, 0.942, 0.5685, 0.9522, 0.02057, 0.9522, 0.08906, 0.942, 0.08906, 0.942, 0.02057, 0.9522, 0.5, 0.9522, 0.5685, 0.942, 0.5685, 0.942, 0.5, 0.9522, 0.9794, 0.9471, 1.048, 0.942, 0.9794, 0.9471, -0.04792, 0.9522, 0.02057, 0.942, 0.02057, 0.9522, 0.4315, 0.9522, 0.5, 0.942, 0.5, 0.942, 0.4315, 0.9522, 0.9109, 0.9522, 0.9794, 0.942, 0.9794, 0.942, 0.9109, 0.942, 0.08906, 0.942, 0.1575, 0.9318, 0.1575, 0.9318, 0.08906, 0.942, 0.5685, 0.942, 0.637, 0.9318, 0.637, 0.9318, 0.5685, 0.942, 0.02057, 0.942, 0.08906, 0.9318, 0.08906, 0.9318, 0.02057, 0.942, 0.5, 0.942, 0.5685, 0.9318, 0.5685, 0.9318, 0.5, 0.942, 0.9794, 0.9369, 1.048, 0.9318, 0.9794, 0.9369, -0.04792, 0.942, 0.02057, 0.9318, 0.02057, 0.942, 0.4315, 0.942, 0.5, 0.9318, 0.5, 0.9318, 0.4315, 0.942, 0.9109, 0.942, 0.9794, 0.9318, 0.9794, 0.9318, 0.9109, 0.942, 0.363, 0.942, 0.4315, 0.9318, 0.4315, 0.9318, 0.363, 0.942, 0.8425, 0.942, 0.9109, 0.9318, 0.9109, 0.9318, 0.8425, 0.942, 0.2945, 0.942, 0.363, 0.9318, 0.363, 0.9318, 0.2945, 0.942, 0.774, 0.942, 0.8425, 0.9318, 0.8425, 0.9318, 0.774, 0.942, 0.226, 0.942, 0.2945, 0.9318, 0.2945, 0.9318, 0.226, 0.942, 0.7055, 0.942, 0.774, 0.9318, 0.774, 0.9318, 0.7055, 0.942, 0.1575, 0.942, 0.226, 0.9318, 0.226, 0.9318, 0.1575, 0.942, 0.637, 0.942, 0.7055, 0.9318, 0.7055, 0.9318, 0.637, 0.9318, 0.8425, 0.9318, 0.9109, 0.9216, 0.9109, 0.9216, 0.8425, 0.9318, 0.2945, 0.9318, 0.363, 0.9216, 0.363, 0.9216, 0.2945, 0.9318, 0.774, 0.9318, 0.8425, 0.9216, 0.8425, 0.9216, 0.774, 0.9318, 0.226, 0.9318, 0.2945, 0.9216, 0.2945, 0.9216, 0.226, 0.9318, 0.7055, 0.9318, 0.774, 0.9216, 0.774, 0.9216, 0.7055, 0.9318, 0.1575, 0.9318, 0.226, 0.9216, 0.226, 0.9216, 0.1575, 0.9318, 0.637, 0.9318, 0.7055, 0.9216, 0.7055, 0.9216, 0.637, 0.9318, 0.08906, 0.9318, 0.1575, 0.9216, 0.1575, 0.9216, 0.08906, 0.9318, 0.5685, 0.9318, 0.637, 0.9216, 0.637, 0.9216, 0.5685, 0.9318, 0.02057, 0.9318, 0.08906, 0.9216, 0.08906, 0.9216, 0.02057, 0.9318, 0.5, 0.9318, 0.5685, 0.9216, 0.5685, 0.9216, 0.5, 0.9318, 0.9794, 0.9267, 1.048, 0.9216, 0.9794, 0.9267, -0.04792, 0.9318, 0.02057, 0.9216, 0.02057, 0.9318, 0.4315, 0.9318, 0.5, 0.9216, 0.5, 0.9216, 0.4315, 0.9318, 0.9109, 0.9318, 0.9794, 0.9216, 0.9794, 0.9216, 0.9109, 0.9318, 0.363, 0.9318, 0.4315, 0.9216, 0.4315, 0.9216, 0.363, 0.9216, 0.5685, 0.9216, 0.637, 0.9114, 0.637, 0.9114, 0.5685, 0.9216, 0.02057, 0.9216, 0.08906, 0.9114, 0.08906, 0.9114, 0.02057, 0.9216, 0.5, 0.9216, 0.5685, 0.9114, 0.5685, 0.9114, 0.5, 0.9216, 0.9794, 0.9165, 1.048, 0.9114, 0.9794, 0.9165, -0.04792, 0.9216, 0.02057, 0.9114, 0.02057, 0.9216, 0.4315, 0.9216, 0.5, 0.9114, 0.5, 0.9114, 0.4315, 0.9216, 0.9109, 0.9216, 0.9794, 0.9114, 0.9794, 0.9114, 0.9109, 0.9216, 0.363, 0.9216, 0.4315, 0.9114, 0.4315, 0.9114, 0.363, 0.9216, 0.8425, 0.9216, 0.9109, 0.9114, 0.9109, 0.9114, 0.8425, 0.9216, 0.2945, 0.9216, 0.363, 0.9114, 0.363, 0.9114, 0.2945, 0.9216, 0.774, 0.9216, 0.8425, 0.9114, 0.8425, 0.9114, 0.774, 0.9216, 0.226, 0.9216, 0.2945, 0.9114, 0.2945, 0.9114, 0.226, 0.9216, 0.7055, 0.9216, 0.774, 0.9114, 0.774, 0.9114, 0.7055, 0.9216, 0.1575, 0.9216, 0.226, 0.9114, 0.226, 0.9114, 0.1575, 0.9216, 0.637, 0.9216, 0.7055, 0.9114, 0.7055, 0.9114, 0.637, 0.9216, 0.08906, 0.9216, 0.1575, 0.9114, 0.1575, 0.9114, 0.08906, 0.9114, 0.2945, 0.9114, 0.363, 0.9012, 0.363, 0.9012, 0.2945, 0.9114, 0.774, 0.9114, 0.8425, 0.9012, 0.8425, 0.9012, 0.774, 0.9114, 0.226, 0.9114, 0.2945, 0.9012, 0.2945, 0.9012, 0.226, 0.9114, 0.7055, 0.9114, 0.774, 0.9012, 0.774, 0.9012, 0.7055, 0.9114, 0.1575, 0.9114, 0.226, 0.9012, 0.226, 0.9012, 0.1575, 0.9114, 0.637, 0.9114, 0.7055, 0.9012, 0.7055, 0.9012, 0.637, 0.9114, 0.08906, 0.9114, 0.1575, 0.9012, 0.1575, 0.9012, 0.08906, 0.9114, 0.5685, 0.9114, 0.637, 0.9012, 0.637, 0.9012, 0.5685, 0.9114, 0.02057, 0.9114, 0.08906, 0.9012, 0.08906, 0.9012, 0.02057, 0.9114, 0.5, 0.9114, 0.5685, 0.9012, 0.5685, 0.9012, 0.5, 0.9114, 0.9794, 0.9063, 1.048, 0.9012, 0.9794, 0.9063, -0.04792, 0.9114, 0.02057, 0.9012, 0.02057, 0.9114, 0.4315, 0.9114, 0.5, 0.9012, 0.5, 0.9012, 0.4315, 0.9114, 0.9109, 0.9114, 0.9794, 0.9012, 0.9794, 0.9012, 0.9109, 0.9114, 0.363, 0.9114, 0.4315, 0.9012, 0.4315, 0.9012, 0.363, 0.9114, 0.8425, 0.9114, 0.9109, 0.9012, 0.9109, 0.9012, 0.8425, 0.9012, 0.02057, 0.9012, 0.08906, 0.891, 0.08906, 0.891, 0.02057, 0.9012, 0.5, 0.9012, 0.5685, 0.891, 0.5685, 0.891, 0.5, 0.9012, 0.9794, 0.8961, 1.048, 0.891, 0.9794, 0.8961, -0.04792, 0.9012, 0.02057, 0.891, 0.02057, 0.9012, 0.4315, 0.9012, 0.5, 0.891, 0.5, 0.891, 0.4315, 0.9012, 0.9109, 0.9012, 0.9794, 0.891, 0.9794, 0.891, 0.9109, 0.9012, 0.363, 0.9012, 0.4315, 0.891, 0.4315, 0.891, 0.363, 0.9012, 0.8425, 0.9012, 0.9109, 0.891, 0.9109, 0.891, 0.8425, 0.9012, 0.2945, 0.9012, 0.363, 0.891, 0.363, 0.891, 0.2945, 0.9012, 0.774, 0.9012, 0.8425, 0.891, 0.8425, 0.891, 0.774, 0.9012, 0.226, 0.9012, 0.2945, 0.891, 0.2945, 0.891, 0.226, 0.9012, 0.7055, 0.9012, 0.774, 0.891, 0.774, 0.891, 0.7055, 0.9012, 0.1575, 0.9012, 0.226, 0.891, 0.226, 0.891, 0.1575, 0.9012, 0.637, 0.9012, 0.7055, 0.891, 0.7055, 0.891, 0.637, 0.9012, 0.08906, 0.9012, 0.1575, 0.891, 0.1575, 0.891, 0.08906, 0.9012, 0.5685, 0.9012, 0.637, 0.891, 0.637, 0.891, 0.5685])
me_sphere.materials.append(mat_ball_texture_013)
me_sphere.use_remesh_fix_poles = True
me_sphere.use_remesh_preserve_attributes = False
me_sphere.use_mirror_vertex_groups = False
me_sphere.update()

# ---- objects
ob_sphere = bpy.data.objects.new('Sphere', me_sphere)

# ---- transforms, parenting, visibility, modifiers, constraints
ob_sphere.location = (0.0, 0.0, 0.0)
ob_sphere.lineart.crease_threshold = 0.0

# ---- collection membership
col_collection.objects.link(ob_sphere)

# ---- scene / render settings (as saved in the file)
scene.frame_start = 1; scene.frame_end = 250; scene.frame_set(1)
scene.render.engine = 'BLENDER_EEVEE_NEXT'
scene.cycles.use_denoising = False
scene.cycles.samples = 128
scene.cycles.sampling_pattern = 'TABULATED_SOBOL'
scene.cycles.use_adaptive_sampling = False
scene.cycles.use_light_tree = False
scene.view_settings.view_transform = 'Filmic'
bpy.context.view_layer.update()

# ---- added for rendering (the .blend has no active camera and no usable light): camera, sun
cam_auto = bpy.data.cameras.new('AutoCamera')
cam_auto.lens = 50.0
cam_auto.sensor_width = 36.0
cam_auto.clip_end = 1000.0
ob_auto_camera = bpy.data.objects.new('AutoCamera', cam_auto)
scene.collection.objects.link(ob_auto_camera)
ob_auto_camera.location = (3.20507, -3.84609, 2.56406)
ob_auto_camera.rotation_euler = (1.09748, -7.21219e-08, 0.694738)
scene.camera = ob_auto_camera
light_auto_sun = bpy.data.lights.new('AutoSun', 'SUN')
light_auto_sun.energy = 3.0
light_auto_sun.angle = 0.0523599
ob_auto_sun = bpy.data.objects.new('AutoSun', light_auto_sun)
scene.collection.objects.link(ob_auto_sun)
ob_auto_sun.rotation_euler = (0.872665, 0.174533, 0.523599)
bpy.context.view_layer.update()
